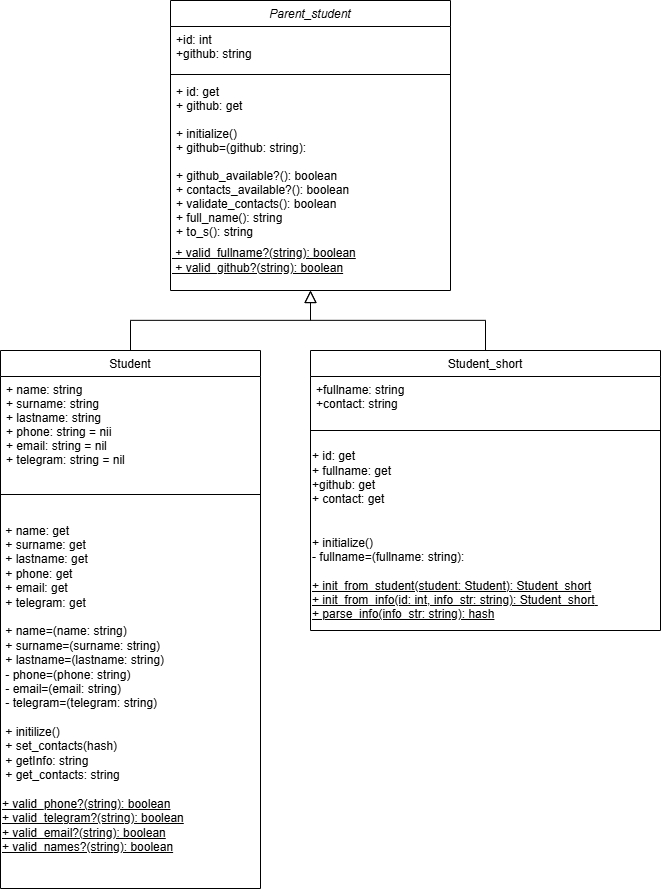

The diagram above was exported from draw.io. Its source (the exported page's mxGraphModel, read from the mxfile embedded in the PNG):
<mxGraphModel dx="1509" dy="757" grid="1" gridSize="10" guides="1" tooltips="1" connect="1" arrows="1" fold="1" page="1" pageScale="1" pageWidth="827" pageHeight="1169" math="0" shadow="0">
  <root>
    <mxCell id="WIyWlLk6GJQsqaUBKTNV-0" />
    <mxCell id="WIyWlLk6GJQsqaUBKTNV-1" parent="WIyWlLk6GJQsqaUBKTNV-0" />
    <mxCell id="zkfFHV4jXpPFQw0GAbJ--0" value="Parent_student" style="swimlane;fontStyle=2;align=center;verticalAlign=top;childLayout=stackLayout;horizontal=1;startSize=26;horizontalStack=0;resizeParent=1;resizeLast=0;collapsible=1;marginBottom=0;rounded=0;shadow=0;strokeWidth=1;" parent="WIyWlLk6GJQsqaUBKTNV-1" vertex="1">
      <mxGeometry x="260" width="280" height="290" as="geometry">
        <mxRectangle x="230" y="140" width="160" height="26" as="alternateBounds" />
      </mxGeometry>
    </mxCell>
    <mxCell id="zkfFHV4jXpPFQw0GAbJ--1" value="+id: int&#10;+github: string" style="text;align=left;verticalAlign=top;spacingLeft=4;spacingRight=4;overflow=hidden;rotatable=0;points=[[0,0.5],[1,0.5]];portConstraint=eastwest;" parent="zkfFHV4jXpPFQw0GAbJ--0" vertex="1">
      <mxGeometry y="26" width="280" height="44" as="geometry" />
    </mxCell>
    <mxCell id="zkfFHV4jXpPFQw0GAbJ--4" value="" style="line;html=1;strokeWidth=1;align=left;verticalAlign=middle;spacingTop=-1;spacingLeft=3;spacingRight=3;rotatable=0;labelPosition=right;points=[];portConstraint=eastwest;" parent="zkfFHV4jXpPFQw0GAbJ--0" vertex="1">
      <mxGeometry y="70" width="280" height="8" as="geometry" />
    </mxCell>
    <mxCell id="zkfFHV4jXpPFQw0GAbJ--5" value="+ id: get&#10;+ github: get&#10;&#10;+ initialize()&#10;+ github=(github: string):&#10;&#10;+ github_available?(): boolean&#10;+ contacts_available?(): boolean&#10;+ validate_contacts(): boolean&#10;+ full_name(): string &#10;+ to_s(): string&#10; " style="text;align=left;verticalAlign=top;spacingLeft=4;spacingRight=4;overflow=hidden;rotatable=0;points=[[0,0.5],[1,0.5]];portConstraint=eastwest;" parent="zkfFHV4jXpPFQw0GAbJ--0" vertex="1">
      <mxGeometry y="78" width="280" height="162" as="geometry" />
    </mxCell>
    <mxCell id="bm0rlXc8bev4DdJgv8U7-0" value="&lt;u&gt;&lt;span style=&quot;&quot;&gt;&amp;nbsp;+ valid_fullname?(string): boolean&lt;/span&gt;&lt;br style=&quot;padding: 0px; margin: 0px;&quot;&gt;&lt;span style=&quot;&quot;&gt;&amp;nbsp;+ valid_github?(string): boolean&lt;/span&gt;&lt;/u&gt;" style="text;html=1;align=left;verticalAlign=middle;resizable=0;points=[];autosize=1;strokeColor=none;fillColor=none;" vertex="1" parent="zkfFHV4jXpPFQw0GAbJ--0">
      <mxGeometry y="240" width="280" height="40" as="geometry" />
    </mxCell>
    <mxCell id="zkfFHV4jXpPFQw0GAbJ--6" value="Student" style="swimlane;fontStyle=0;align=center;verticalAlign=top;childLayout=stackLayout;horizontal=1;startSize=26;horizontalStack=0;resizeParent=1;resizeLast=0;collapsible=1;marginBottom=0;rounded=0;shadow=0;strokeWidth=1;" parent="WIyWlLk6GJQsqaUBKTNV-1" vertex="1">
      <mxGeometry x="90" y="350" width="260" height="538" as="geometry">
        <mxRectangle x="130" y="380" width="160" height="26" as="alternateBounds" />
      </mxGeometry>
    </mxCell>
    <mxCell id="zkfFHV4jXpPFQw0GAbJ--7" value="+ name: string &#10;+ surname: string &#10;+ lastname: string&#10;+ phone: string = nii&#10;+ email: string = nil&#10;+ telegram: string = nil&#10;" style="text;align=left;verticalAlign=top;spacingLeft=4;spacingRight=4;overflow=hidden;rotatable=0;points=[[0,0.5],[1,0.5]];portConstraint=eastwest;" parent="zkfFHV4jXpPFQw0GAbJ--6" vertex="1">
      <mxGeometry y="26" width="260" height="94" as="geometry" />
    </mxCell>
    <mxCell id="zkfFHV4jXpPFQw0GAbJ--9" value="" style="line;html=1;strokeWidth=1;align=left;verticalAlign=middle;spacingTop=-1;spacingLeft=3;spacingRight=3;rotatable=0;labelPosition=right;points=[];portConstraint=eastwest;" parent="zkfFHV4jXpPFQw0GAbJ--6" vertex="1">
      <mxGeometry y="120" width="260" height="48" as="geometry" />
    </mxCell>
    <mxCell id="44lEQj-mTlJN7QRqZC5--9" value="&lt;div style=&quot;&quot;&gt;&lt;span style=&quot;background-color: initial;&quot;&gt;&amp;nbsp;+ name: get&amp;nbsp;&lt;/span&gt;&lt;/div&gt;&lt;div style=&quot;&quot;&gt;&lt;span style=&quot;background-color: initial;&quot;&gt;&amp;nbsp;+ surname: get&amp;nbsp;&lt;/span&gt;&lt;/div&gt;&lt;div style=&quot;&quot;&gt;&lt;span style=&quot;background-color: initial;&quot;&gt;&amp;nbsp;+ lastname: get&lt;/span&gt;&lt;/div&gt;&lt;div style=&quot;&quot;&gt;&lt;span style=&quot;background-color: initial;&quot;&gt;&amp;nbsp;+ phone: get&amp;nbsp;&lt;/span&gt;&lt;/div&gt;&lt;div style=&quot;&quot;&gt;&lt;span style=&quot;background-color: initial;&quot;&gt;&amp;nbsp;+ email: get&amp;nbsp;&lt;/span&gt;&lt;/div&gt;&lt;div style=&quot;&quot;&gt;&lt;span style=&quot;background-color: initial;&quot;&gt;&amp;nbsp;+ telegram: get&amp;nbsp;&amp;nbsp;&lt;/span&gt;&lt;/div&gt;&lt;div style=&quot;&quot;&gt;&lt;span style=&quot;background-color: initial;&quot;&gt;&lt;br&gt;&lt;/span&gt;&lt;/div&gt;&lt;div style=&quot;padding: 0px; margin: 0px;&quot;&gt;&amp;nbsp;&lt;span style=&quot;background-color: initial;&quot;&gt;+ name=(name: string)&amp;nbsp;&lt;/span&gt;&lt;/div&gt;&lt;div&gt;&lt;span style=&quot;background-color: initial;&quot;&gt;&amp;nbsp;+ surname=(surname: string)&amp;nbsp;&lt;/span&gt;&lt;/div&gt;&lt;div&gt;&lt;span style=&quot;background-color: initial;&quot;&gt;&amp;nbsp;+ lastname=(lastname: string)&lt;/span&gt;&lt;/div&gt;&lt;div&gt;&lt;span style=&quot;background-color: initial;&quot;&gt;&amp;nbsp;- phone=(phone: string)&amp;nbsp;&lt;/span&gt;&lt;/div&gt;&lt;div&gt;&lt;span style=&quot;background-color: initial;&quot;&gt;&amp;nbsp;- email=(email: string)&amp;nbsp;&lt;/span&gt;&lt;/div&gt;&lt;div&gt;&lt;span style=&quot;background-color: initial;&quot;&gt;&amp;nbsp;- telegram=(telegram: string)&amp;nbsp;&lt;/span&gt;&lt;/div&gt;&lt;div&gt;&lt;span style=&quot;background-color: initial;&quot;&gt;&lt;br&gt;&lt;/span&gt;&lt;/div&gt;&lt;div&gt;&amp;nbsp;+ initilize()&lt;/div&gt;&lt;div&gt;&amp;nbsp;+ set_contacts(hash)&lt;/div&gt;&lt;div&gt;&amp;nbsp;+ getInfo: string&lt;/div&gt;&lt;div&gt;&amp;nbsp;+ get_contacts: string&lt;/div&gt;&lt;div&gt;&lt;br&gt;&lt;/div&gt;&lt;div&gt;&lt;u&gt;+ valid_phone?(string): boolean&lt;/u&gt;&lt;/div&gt;&lt;div&gt;&lt;u&gt;+ valid_telegram?(string): boolean&lt;/u&gt;&lt;/div&gt;&lt;div&gt;&lt;u&gt;+ valid_email?(string): boolean&lt;/u&gt;&lt;/div&gt;&lt;div&gt;&lt;u&gt;+ valid_names?(string): boolean&lt;/u&gt;&lt;/div&gt;&lt;div&gt;&lt;br&gt;&lt;/div&gt;&lt;div style=&quot;padding: 0px; margin: 0px;&quot;&gt;&lt;br style=&quot;padding: 0px; margin: 0px;&quot;&gt;&lt;/div&gt;" style="text;html=1;align=left;verticalAlign=middle;resizable=0;points=[];autosize=1;strokeColor=none;fillColor=none;" parent="zkfFHV4jXpPFQw0GAbJ--6" vertex="1">
      <mxGeometry y="168" width="260" height="370" as="geometry" />
    </mxCell>
    <mxCell id="zkfFHV4jXpPFQw0GAbJ--12" value="" style="endArrow=block;endSize=10;endFill=0;shadow=0;strokeWidth=1;rounded=0;curved=0;edgeStyle=elbowEdgeStyle;elbow=vertical;" parent="WIyWlLk6GJQsqaUBKTNV-1" source="zkfFHV4jXpPFQw0GAbJ--6" target="zkfFHV4jXpPFQw0GAbJ--0" edge="1">
      <mxGeometry width="160" relative="1" as="geometry">
        <mxPoint x="200" y="203" as="sourcePoint" />
        <mxPoint x="200" y="203" as="targetPoint" />
      </mxGeometry>
    </mxCell>
    <mxCell id="zkfFHV4jXpPFQw0GAbJ--13" value="Student_short" style="swimlane;fontStyle=0;align=center;verticalAlign=top;childLayout=stackLayout;horizontal=1;startSize=26;horizontalStack=0;resizeParent=1;resizeLast=0;collapsible=1;marginBottom=0;rounded=0;shadow=0;strokeWidth=1;" parent="WIyWlLk6GJQsqaUBKTNV-1" vertex="1">
      <mxGeometry x="400" y="350" width="350" height="280" as="geometry">
        <mxRectangle x="340" y="380" width="170" height="26" as="alternateBounds" />
      </mxGeometry>
    </mxCell>
    <mxCell id="zkfFHV4jXpPFQw0GAbJ--14" value="+fullname: string&#10;+contact: string" style="text;align=left;verticalAlign=top;spacingLeft=4;spacingRight=4;overflow=hidden;rotatable=0;points=[[0,0.5],[1,0.5]];portConstraint=eastwest;" parent="zkfFHV4jXpPFQw0GAbJ--13" vertex="1">
      <mxGeometry y="26" width="350" height="44" as="geometry" />
    </mxCell>
    <mxCell id="zkfFHV4jXpPFQw0GAbJ--15" value="" style="line;html=1;strokeWidth=1;align=left;verticalAlign=middle;spacingTop=-1;spacingLeft=3;spacingRight=3;rotatable=0;labelPosition=right;points=[];portConstraint=eastwest;" parent="zkfFHV4jXpPFQw0GAbJ--13" vertex="1">
      <mxGeometry y="70" width="350" height="20" as="geometry" />
    </mxCell>
    <mxCell id="44lEQj-mTlJN7QRqZC5--1" value="&lt;div&gt;+ id: get&lt;/div&gt;&lt;div&gt;+ fullname: get&lt;/div&gt;&lt;div&gt;+github: get&lt;/div&gt;&lt;div&gt;+ contact: get&lt;/div&gt;&lt;div&gt;&lt;br&gt;&lt;/div&gt;&lt;br&gt;&lt;div&gt;+ initialize()&lt;/div&gt;&lt;div&gt;- fullname=(fullname: string):&lt;/div&gt;&lt;div&gt;&lt;br&gt;&lt;/div&gt;&lt;u&gt;+ init_from_student(student: Student): Student_short&lt;/u&gt;&lt;div&gt;&lt;u&gt;&lt;span style=&quot;background-color: initial;&quot;&gt;+ init_from_info(id: int, info_str: string): Student_short&lt;/span&gt;&amp;nbsp;&lt;/u&gt;&lt;/div&gt;&lt;div&gt;&lt;u&gt;+ parse_info(info_str: string): hash&lt;/u&gt;&lt;/div&gt;" style="text;html=1;align=left;verticalAlign=middle;resizable=0;points=[];autosize=1;strokeColor=none;fillColor=none;" parent="zkfFHV4jXpPFQw0GAbJ--13" vertex="1">
      <mxGeometry y="90" width="350" height="190" as="geometry" />
    </mxCell>
    <mxCell id="zkfFHV4jXpPFQw0GAbJ--16" value="" style="endArrow=block;endSize=10;endFill=0;shadow=0;strokeWidth=1;rounded=0;curved=0;edgeStyle=elbowEdgeStyle;elbow=vertical;" parent="WIyWlLk6GJQsqaUBKTNV-1" source="zkfFHV4jXpPFQw0GAbJ--13" target="zkfFHV4jXpPFQw0GAbJ--0" edge="1">
      <mxGeometry width="160" relative="1" as="geometry">
        <mxPoint x="210" y="373" as="sourcePoint" />
        <mxPoint x="310" y="271" as="targetPoint" />
      </mxGeometry>
    </mxCell>
  </root>
</mxGraphModel>